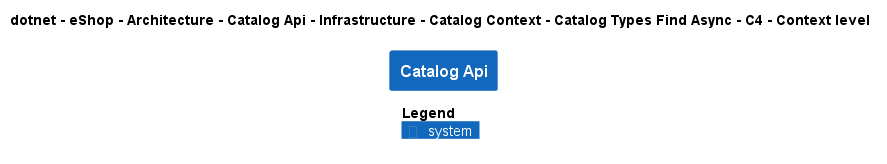

The diagram above was rendered by PlantUML. Its source (embedded in the PNG):
@startuml
!pragma layout smetana
!include ..\..\..\..\..\..\..\..\..\..\..\.c4s\C4_Context.puml

AddElementTag("c4interflow:lifecycle:new", $bgColor=green, $fontColor=#ffffff, $borderColor=green, $shadowing="False")
AddElementTag("c4interflow:lifecycle:changed", $bgColor=orange, $fontColor=#ffffff, $borderColor=orange, $shadowing="False")
AddElementTag("c4interflow:lifecycle:removed", $bgColor=red, $fontColor=#ffffff, $borderColor=red, $shadowing="False")

AddRelTag("c4interflow:lifecycle:new", $textColor=green, $lineColor=green)
AddRelTag("c4interflow:lifecycle:changed", $textColor=orange, $lineColor=orange)
AddRelTag("c4interflow:lifecycle:removed", $textColor=red, $lineColor=red)

SHOW_PERSON_PORTRAIT()
LAYOUT_TOP_DOWN()

skinparam linetype polyline

title dotnet - eShop - Architecture - Catalog Api - Infrastructure - Catalog Context - Catalog Types Find Async - C4 - Context level

System(dotnet.eShop.Architecture.SoftwareSystems.CatalogApi, "Catalog Api", "")



SHOW_LEGEND()
@enduml